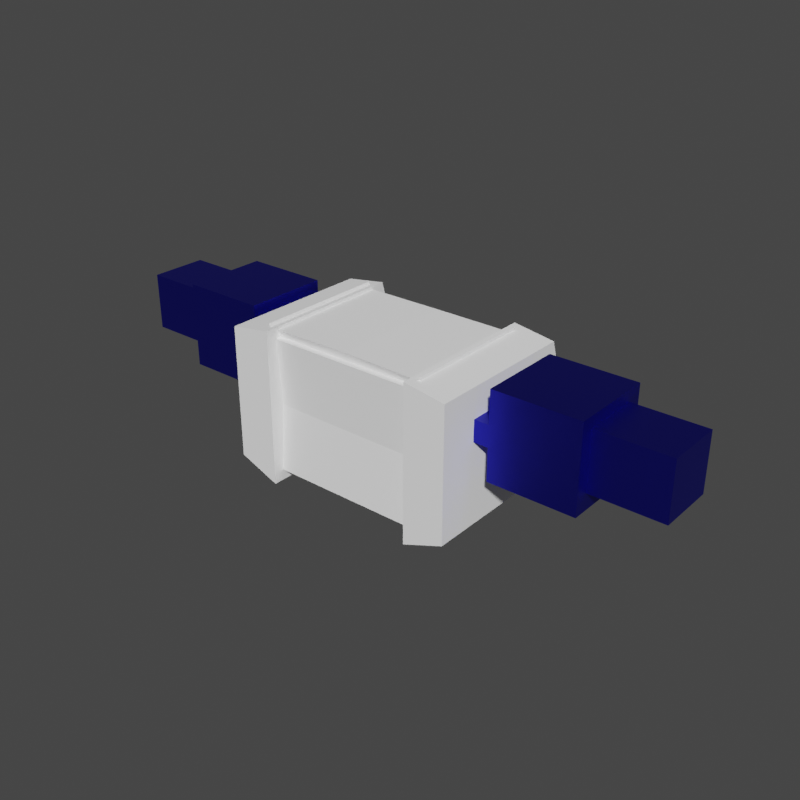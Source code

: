 # Source: robot.blend  (saved by Blender 3.2.14; exported with 4.5.12 LTS)
import bpy
from mathutils import Matrix  # noqa: F401  (used for matrix-valued properties, if any)

bpy.ops.wm.read_factory_settings(use_empty=True)
scene = bpy.context.scene
scene.name = 'Scene'

# ---- collections
col_collection = bpy.data.collections.new('Collection'); scene.collection.children.link(col_collection)
col_export = bpy.data.collections.new('Export'); scene.collection.children.link(col_export)

# ---- images (referenced by path relative to the original .blend; pixels are not part of the script)
import os
ASSET_DIR = os.environ.get("B2B_ASSET_DIR", "")  # directory of the original .blend (textures are referenced by path, not embedded)
HERE = os.path.dirname(os.path.abspath(__file__))  # packed textures are extracted next to this script under _unpacked/

def load_image(name, relpath, width, height, colorspace="sRGB"):
    """Load a texture the original file referenced (path relative to the .blend, or extracted next to this script)."""
    p = next((c for c in (os.path.join(HERE, relpath), os.path.join(ASSET_DIR, relpath)) if relpath and os.path.exists(c)), "")
    if p:
        img = bpy.data.images.load(p, check_existing=True)
        img.name = name
    else:  # same state as the original file: an image datablock whose file is absent (Cycles renders it pink)
        img = bpy.data.images.new(name, width, height)
        img.source = "FILE"
        img.filepath = "//" + (relpath or name)
    img.colorspace_settings.name = colorspace
    return img
img_imphenziapixel_emission_png = load_image('ImphenziaPixel-Emission.png', '_unpacked/ImphenziaPixel-Emission.d2b62fc8.png', 128, 128, 'sRGB')
img_imphenziapixel_basecolor_png = load_image('ImphenziaPixel-BaseColor.png', '_unpacked/ImphenziaPixel-BaseColor.e97722d7.png', 128, 128, 'sRGB')
img_imphenziapixel_attributes_png = load_image('ImphenziaPixel-Attributes.png', '_unpacked/ImphenziaPixel-Attributes.21da9614.png', 128, 128, 'sRGB')

# ---- materials (node trees are filled in below, after node groups)
mat_imphenziapixpal = bpy.data.materials.new('ImphenziaPixPal')
mat_imphenziapixpal.alpha_threshold = 0.0
mat_imphenziapixpal.use_transparent_shadow = False
mat_imphenziapixpal.roughness = 0.5
mat_imphenziapixpal.line_color = (0.0, 0.0, 0.0, 1.0)

# ---- material node trees
mat_imphenziapixpal.use_nodes = True; mat_imphenziapixpal.node_tree.nodes.clear()
_N = mat_imphenziapixpal.node_tree.nodes; _L = mat_imphenziapixpal.node_tree.links
n0 = _N.new('ShaderNodeOutputMaterial'); n0.name = 'Material Output'; n0.location = (2687, 904)
n1 = _N.new('ShaderNodeMath'); n1.name = 'Math.002'; n1.location = (554, 193)
n1.operation = 'DIVIDE'
n1.inputs[1].default_value = 36.0
n2 = _N.new('ShaderNodeMath'); n2.name = 'Math.001'; n2.location = (1201, 841)
n2.operation = 'SUBTRACT'
n3 = _N.new('ShaderNodeSeparateXYZ'); n3.name = 'Separate XYZ'; n3.location = (963, 968)
n4 = _N.new('ShaderNodeCombineXYZ'); n4.name = 'Combine XYZ'; n4.location = (1473, 992)
n5 = _N.new('ShaderNodeTexCoord'); n5.name = 'Texture Coordinate'; n5.location = (727, 942)
n6 = _N.new('ShaderNodeTexImage'); n6.name = 'Image Texture'; n6.location = (1803, 498)
n6.image = img_imphenziapixel_emission_png
n6.interpolation = 'Closest'
n7 = _N.new('ShaderNodeTexImage'); n7.name = 'Image Texture.002'; n7.location = (1808, 1182)
n7.image = img_imphenziapixel_basecolor_png
n7.interpolation = 'Closest'
n8 = _N.new('ShaderNodeValue'); n8.name = 'Value'; n8.location = (357, 115)
n8.outputs[0].default_value = 142.0
n9 = _N.new('ShaderNodeBsdfPrincipled'); n9.name = 'Principled BSDF'; n9.location = (2217, 1111)
n9.distribution = 'GGX'
n9.subsurface_method = 'RANDOM_WALK_SKIN'
n9.inputs[3].default_value = 1.45
n9.inputs[13].default_value = 0.1412
n9.inputs[28].default_value = 20.0
n10 = _N.new('ShaderNodeMath'); n10.name = 'Math.003'; n10.location = (898, 462)
n10.operation = 'MULTIPLY'
n11 = _N.new('ShaderNodeSeparateColor'); n11.name = 'Separate RGB'; n11.location = (570, 461)
n12 = _N.new('ShaderNodeMath'); n12.name = 'Math'; n12.location = (1892, 744)
n12.operation = 'SUBTRACT'
n12.inputs[0].default_value = 1.0
n13 = _N.new('ShaderNodeTexImage'); n13.name = 'Image Texture.003'; n13.location = (276, 536)
n13.image = img_imphenziapixel_attributes_png
n13.interpolation = 'Closest'
_L.new(n9.outputs[0], n0.inputs[0])
_L.new(n6.outputs[0], n9.inputs[27])
_L.new(n12.outputs[0], n9.inputs[2])
_L.new(n7.outputs[0], n9.inputs[0])
_L.new(n8.outputs[0], n1.inputs[0])
_L.new(n5.outputs[2], n3.inputs[0])
_L.new(n3.outputs[0], n4.inputs[0])
_L.new(n3.outputs[2], n4.inputs[2])
_L.new(n3.outputs[1], n2.inputs[0])
_L.new(n2.outputs[0], n4.inputs[1])
_L.new(n4.outputs[0], n7.inputs[0])
_L.new(n1.outputs[0], n10.inputs[0])
_L.new(n10.outputs[0], n2.inputs[1])
_L.new(n4.outputs[0], n6.inputs[0])
_L.new(n11.outputs[0], n9.inputs[1])
_L.new(n11.outputs[1], n12.inputs[1])
_L.new(n11.outputs[2], n10.inputs[1])
_L.new(n13.outputs[0], n11.inputs[0])
n0.is_active_output = True

# ---- world
world_world = bpy.data.worlds.new('World'); scene.world = world_world
world_world.color = (0.05088, 0.05088, 0.05088)
world_world.use_sun_shadow = False
world_world.sun_shadow_jitter_overblur = 0.0

# ---- meshes
me_cube_001 = bpy.data.meshes.new('Cube.001')
me_cube_001.from_pydata([(-1.535, -1.0, -0.7904), (-1.535, -1.0, 0.9167), (-1.535, 1.0, -0.7904), (-1.535, 1.0, 0.9167), (-1.1, -0.8643, 1.024), (-1.1, 0.8583, 1.024), (-0.9979, 1.0, -1.0), (-0.9979, -1.0, 1.0), (-0.9979, 1.0, 1.0), (-0.9979, -1.0, -1.0), (-1.535, -1.0, 0.0), (-1.535, 1.293, 0.0), (-0.9979, 1.293, 0.0), (-0.9979, -1.0, 0.0), (-0.9979, 0.8613, 0.8613), (0.0, 0.8613, 0.8613), (-0.9979, -0.8613, -0.8613), (0.0, -0.8613, -0.8613), (0.0, -0.8613, 0.8613), (0.0, 0.8613, -0.8613), (0.0, -0.8039, 0.0), (0.0, 1.232, 0.0), (-0.9979, 0.8613, -0.8613), (-0.9979, -0.8613, 0.8613), (-0.9979, 1.232, 0.0), (-0.9979, -0.8039, 0.0), (-1.1, 0.8171, 0.9593), (-0.9979, 0.7844, 0.8599), (-0.9979, -0.7844, 0.8627), (-1.1, -0.8224, 0.9597), (0.0, 0.8044, 0.9693), (0.0, -0.8094, 0.9703), (0.0, 0.7844, 0.8599), (0.0, -0.7844, 0.8627), (-1.752, -0.4851, 0.5349), (-1.752, -0.4851, 0.2632), (-1.752, -0.07587, 0.5349), (-1.752, -0.07587, 0.2632), (-1.378, -0.4851, 0.5349), (-1.378, -0.4851, 0.2632), (-1.378, -0.07587, 0.5349), (-1.378, -0.07587, 0.2632), (-3.753, -0.3365, 0.07743), (-3.753, -0.3365, 0.8194), (-3.753, 0.4055, 0.07743), (-3.753, 0.4055, 0.8194), (-2.837, 0.6017, 0.964), (-2.837, 0.6017, -0.1397), (-2.837, -0.5019, 0.964), (-2.837, -0.5019, -0.1397), (-1.734, 0.6017, 0.964), (-1.734, 0.6017, -0.1397), (-1.734, -0.5019, 0.964), (-1.734, -0.5019, -0.1397), (-2.597, 0.4055, 0.8194), (-2.597, 0.4055, 0.07743), (-2.597, -0.3365, 0.8194), (-2.597, -0.3365, 0.07743)], [], [(10, 1, 3, 11), (13, 7, 1, 10), (8, 3, 1, 7), (12, 8, 14, 24), (9, 6, 22, 16), (11, 3, 8, 12), (2, 6, 9, 0), (6, 12, 24, 22), (13, 9, 16, 25), (7, 13, 25, 23), (2, 11, 12, 6), (8, 7, 23, 14), (9, 13, 10, 0), (0, 10, 11, 2), (22, 19, 17, 16), (24, 14, 15, 21), (14, 23, 4, 5), (20, 18, 23, 25), (17, 20, 25, 16), (22, 24, 21, 19), (23, 18, 33, 28), (4, 23, 28, 29), (15, 14, 27, 32), (30, 26, 29, 31), (32, 27, 26, 30), (28, 33, 31, 29), (5, 4, 29, 26), (14, 5, 26, 27), (34, 35, 37, 36), (36, 37, 41, 40), (40, 41, 39, 38), (38, 39, 35, 34), (36, 40, 38, 34), (41, 37, 35, 39), (57, 56, 43, 42), (44, 55, 57, 42), (49, 48, 46, 47), (54, 45, 43, 56), (42, 43, 45, 44), (50, 46, 48, 52), (47, 51, 53, 49), (53, 52, 48, 49), (51, 50, 52, 53), (47, 46, 50, 51), (55, 54, 56, 57), (44, 45, 54, 55)])
_uv = me_cube_001.uv_layers.new(name='UVMap')
_uv.uv.foreach_set('vector', [3.629, 0.9538, 3.629, 0.9538, 3.629, 0.9538, 3.629, 0.9538, 3.629, 0.9538, 3.629, 0.9538, 3.629, 0.9538, 3.629, 0.9538, 3.629, 0.9538, 3.629, 0.9538, 3.629, 0.9538, 3.629, 0.9538, 3.629, 0.9538, 3.629, 0.9538, 3.629, 0.9538, 3.629, 0.9538, 3.629, 0.9538, 3.629, 0.9538, 3.629, 0.9538, 3.629, 0.9538, 3.629, 0.9538, 3.629, 0.9538, 3.629, 0.9538, 3.629, 0.9538, 3.629, 0.9538, 3.629, 0.9538, 3.629, 0.9538, 3.629, 0.9538, 3.629, 0.9538, 3.629, 0.9538, 3.629, 0.9538, 3.629, 0.9538, 3.629, 0.9538, 3.629, 0.9538, 3.629, 0.9538, 3.629, 0.9538, 3.629, 0.9538, 3.629, 0.9538, 3.629, 0.9538, 3.629, 0.9538, 3.629, 0.9538, 3.629, 0.9538, 3.629, 0.9538, 3.629, 0.9538, 3.629, 0.9538, 3.629, 0.9538, 3.629, 0.9538, 3.629, 0.9538, 3.629, 0.9538, 3.629, 0.9538, 3.629, 0.9538, 3.629, 0.9538, 3.629, 0.9538, 3.629, 0.9538, 3.629, 0.9538, 3.629, 0.9538, 3.629, 0.9538, 3.629, 0.9538, 3.629, 0.9538, 3.629, 0.9538, 3.629, 0.9538, 3.629, 0.9538, 3.629, 0.9538, 3.629, 0.9538, 3.629, 0.9538, 3.629, 0.9538, 3.629, 0.9538, 3.629, 0.9538, 3.629, 0.9538, 3.629, 0.9538, 3.629, 0.9538, 3.629, 0.9538, 3.629, 0.9538, 3.629, 0.9538, 3.629, 0.9538, 3.629, 0.9538, 3.629, 0.9538, 3.629, 0.9538, 3.629, 0.9538, 3.629, 0.9538, 3.629, 0.9538, 3.629, 0.9538, 3.629, 0.9538, 3.629, 0.9538, 3.629, 0.9538, 3.629, 0.9538, 3.629, 0.9538, 3.629, 0.9538, 3.629, 0.9538, 3.629, 0.9538, 3.629, 0.9538, 3.629, 0.9538, 3.629, 0.9538, 3.629, 0.9538, 3.629, 0.9538, 3.629, 0.9538, 3.629, 0.9538, 3.629, 0.9538, 3.629, 0.9538, 3.629, 0.9538, 3.629, 0.9538, 3.629, 0.9538, 3.629, 0.9538, 3.629, 0.9538, 3.629, 0.9538, 3.629, 0.9538, 3.629, 0.9538, 3.629, 0.9538, 3.629, 0.9538, 3.629, 0.9538, 3.629, 0.9538, 3.629, 0.9538, 0.2209, 0.1194, 0.2209, 0.1194, 0.2209, 0.1194, 0.2209, 0.1194, 0.2209, 0.1194, 0.2209, 0.1194, 0.2209, 0.1194, 0.2209, 0.1194, 0.2209, 0.1194, 0.2209, 0.1194, 0.2209, 0.1194, 0.2209, 0.1194, 0.2209, 0.1194, 0.2209, 0.1194, 0.2209, 0.1194, 0.2209, 0.1194, 0.2209, 0.1194, 0.2209, 0.1194, 0.2209, 0.1194, 0.2209, 0.1194, 0.2209, 0.1194, 0.2209, 0.1194, 0.2209, 0.1194, 0.2209, 0.1194, 0.2232, 0.1215, 0.2232, 0.1215, 0.2232, 0.1215, 0.2232, 0.1215, 0.2232, 0.1215, 0.2232, 0.1215, 0.2232, 0.1215, 0.2232, 0.1215, 0.2232, 0.1215, 0.2232, 0.1215, 0.2232, 0.1215, 0.2232, 0.1215, 0.2232, 0.1215, 0.2232, 0.1215, 0.2232, 0.1215, 0.2232, 0.1215, 0.2232, 0.1215, 0.2232, 0.1215, 0.2232, 0.1215, 0.2232, 0.1215, 0.2232, 0.1215, 0.2232, 0.1215, 0.2232, 0.1215, 0.2232, 0.1215, 0.2232, 0.1215, 0.2232, 0.1215, 0.2232, 0.1215, 0.2232, 0.1215, 0.2232, 0.1215, 0.2232, 0.1215, 0.2232, 0.1215, 0.2232, 0.1215, 0.2232, 0.1215, 0.2232, 0.1215, 0.2232, 0.1215, 0.2232, 0.1215, 0.2232, 0.1215, 0.2232, 0.1215, 0.2232, 0.1215, 0.2232, 0.1215, 0.2232, 0.1215, 0.2232, 0.1215, 0.2232, 0.1215, 0.2232, 0.1215, 0.2232, 0.1215, 0.2232, 0.1215, 0.2232, 0.1215, 0.2232, 0.1215])
me_cube_001.materials.append(mat_imphenziapixpal)
me_cube_001.update()

# ---- objects
ob_cube = bpy.data.objects.new('Cube', me_cube_001)

# ---- transforms, parenting, visibility, modifiers, constraints
ob_cube.location = (2.196, -0.3552, 0.1039)
_m = ob_cube.modifiers.new('Mirror', 'MIRROR')
_m.use_clip = True

# ---- collection membership
col_collection.objects.link(ob_cube)

# ---- scene / render settings (as saved in the file)
scene.frame_start = 1; scene.frame_end = 150; scene.frame_set(142)
scene.render.engine = 'BLENDER_EEVEE_NEXT'
scene.render.resolution_x = 400
scene.render.resolution_y = 400
scene.render.fps = 20
scene.render.use_motion_blur = True
scene.cycles.feature_set = 'EXPERIMENTAL'
scene.cycles.samples = 1
scene.cycles.sampling_pattern = 'TABULATED_SOBOL'
scene.cycles.use_light_tree = False
scene.cycles.bake_type = 'DIFFUSE'
scene.eevee.use_gtao = True
scene.eevee.gtao_distance = 8.09
scene.eevee.use_raytracing = True
scene.view_settings.view_transform = 'Filmic'
bpy.context.view_layer.update()

# ---- added for rendering (the .blend has no active camera and no usable light): camera, sun
cam_auto = bpy.data.cameras.new('AutoCamera')
cam_auto.lens = 50.0
cam_auto.sensor_width = 36.0
cam_auto.clip_end = 1000.0
ob_auto_camera = bpy.data.objects.new('AutoCamera', cam_auto)
scene.collection.objects.link(ob_auto_camera)
ob_auto_camera.location = (9.69485, -9.20713, 6.11484)
ob_auto_camera.rotation_euler = (1.09748, -7.21219e-08, 0.694738)
scene.camera = ob_auto_camera
light_auto_sun = bpy.data.lights.new('AutoSun', 'SUN')
light_auto_sun.energy = 3.0
light_auto_sun.angle = 0.0523599
ob_auto_sun = bpy.data.objects.new('AutoSun', light_auto_sun)
scene.collection.objects.link(ob_auto_sun)
ob_auto_sun.rotation_euler = (0.872665, 0.174533, 0.523599)
bpy.context.view_layer.update()
